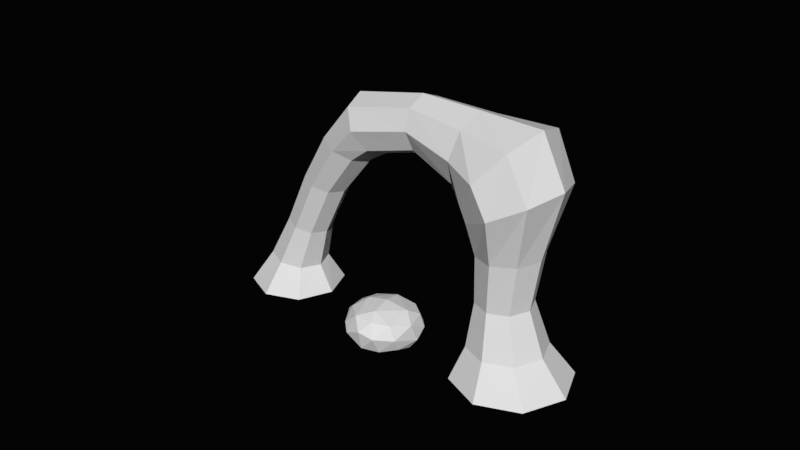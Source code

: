 # Source: MenuScatters.blend  (saved by Blender 2.78.0; exported with 4.5.12 LTS)
import bpy
from mathutils import Matrix  # noqa: F401  (used for matrix-valued properties, if any)

bpy.ops.wm.read_factory_settings(use_empty=True)
scene = bpy.context.scene
scene.name = 'Scene'

# ---- collections
col_collection_1 = bpy.data.collections.new('Collection 1'); scene.collection.children.link(col_collection_1)

# ---- world
world_world = bpy.data.worlds.new('World'); scene.world = world_world
world_world.use_nodes = True; world_world.node_tree.nodes.clear()
_N = world_world.node_tree.nodes; _L = world_world.node_tree.links
n0 = _N.new('ShaderNodeOutputWorld'); n0.name = 'World Output'; n0.location = (300, 300)
n1 = _N.new('ShaderNodeBackground'); n1.name = 'Background'; n1.location = (10, 300)
n1.inputs[0].default_value = (0.01222, 0.01222, 0.01222, 1.0)
n1.inputs[1].default_value = 0.1
_L.new(n1.outputs[0], n0.inputs[0])
n0.is_active_output = True
world_world.color = (0.05088, 0.05088, 0.05088)
world_world.use_sun_shadow = False
world_world.sun_shadow_jitter_overblur = 0.0
world_world.cycles.sampling_method = 'MANUAL'

# ---- meshes
me_cube_008 = bpy.data.meshes.new('Cube.008')
me_cube_008.from_pydata([(-0.01147, -0.004347, 0.00156), (-0.01071, -0.0007337, -0.0007424), (-0.01071, 0.000827, 0.002752), (-0.01105, 0.005004, -0.000358), (-0.00902, 0.004203, -0.002508), (-0.00902, -0.005535, 0.003602), (-0.008991, 0.007194, 0.0009693), (0.0003021, -0.01361, 0.001629), (0.0006012, -0.01256, -0.004395), (0.005171, -0.01267, 0.0003528), (-0.005325, -0.01256, -0.00121), (-0.008136, -0.01007, 0.0004623), (-0.007652, -0.009123, -0.002862), (0.0056, -0.01009, -0.005096), (0.002975, -0.01039, 0.004513), (-0.003392, -0.01041, 0.004596), (0.01187, 0.0005039, -0.003301), (0.01004, -0.001036, -0.00603), (0.01105, 0.005063, -0.001023), (0.01098, -0.001398, 0.002281), (0.009927, -0.008095, -0.0004622), (0.009725, -0.005833, -0.004589), (0.00902, 0.005456, 0.00257), (0.007619, -0.007594, 0.00382), (-0.003025, 0.008368, -0.002605), (-0.0003473, 0.006263, -0.005544), (-0.008136, 0.007968, -0.001815), (0.0007092, 0.009874, 0.002159), (0.005325, 0.008268, -0.003), (0.008136, 0.008073, -0.00109), (0.007652, 0.005917, -0.00569), (-0.005296, 0.008572, 0.001636), (2.189e-12, 0.0003268, 0.006674), (-0.006263, -0.000913, 0.005751), (0.001071, -0.006869, 0.006213), (0.007425, 0.001234, 0.005209), (-0.001071, 0.006651, 0.005164), (-0.008092, 0.004875, 0.003638), (0.004881, 0.008229, 0.003302), (1.906e-11, -0.001304, -0.006703), (0.006263, -0.001798, -0.007737), (-0.001071, -0.007494, -0.006082), (-0.006263, 0.0003894, -0.003586), (0.001071, 0.002725, -0.006874), (0.008092, 0.003593, -0.007035), (-0.008092, -0.005175, -0.002651), (-0.004881, 0.004768, -0.004691)], [], [(1, 3, 4), (0, 12, 11), (0, 1, 12), (2, 0, 5), (3, 6, 26), (3, 2, 6), (8, 10, 12), (10, 11, 12), (9, 13, 20), (9, 8, 13), (7, 9, 14), (9, 20, 23), (10, 15, 11), (11, 15, 5), (16, 20, 21), (21, 20, 13), (18, 30, 29), (18, 16, 30), (16, 17, 44), (19, 18, 22), (16, 19, 20), (20, 19, 23), (19, 35, 23), (25, 28, 30), (28, 29, 30), (24, 25, 46), (26, 46, 4), (24, 26, 31), (31, 26, 6), (31, 6, 37), (28, 27, 29), (29, 38, 22), (33, 36, 37), (36, 27, 31), (34, 33, 15), (33, 2, 5), (35, 34, 23), (34, 15, 14), (34, 14, 23), (36, 35, 38), (40, 43, 44), (43, 25, 30), (41, 40, 13), (40, 17, 21), (42, 41, 45), (41, 8, 12), (43, 42, 46), (42, 1, 4), (1, 0, 3), (4, 3, 26), (12, 1, 45), (5, 0, 11), (3, 0, 2), (6, 2, 37), (8, 7, 10), (9, 7, 8), (15, 7, 14), (14, 9, 23), (10, 7, 15), (17, 16, 21), (30, 16, 44), (19, 16, 18), (35, 19, 22), (22, 18, 29), (25, 24, 28), (26, 24, 46), (27, 24, 31), (28, 24, 27), (29, 27, 38), (2, 33, 37), (33, 32, 36), (37, 36, 31), (34, 32, 33), (15, 33, 5), (35, 32, 34), (36, 32, 35), (27, 36, 38), (38, 35, 22), (17, 40, 44), (40, 39, 43), (44, 43, 30), (8, 41, 13), (41, 39, 40), (13, 40, 21), (1, 42, 45), (42, 39, 41), (45, 41, 12), (43, 39, 42), (25, 43, 46), (46, 42, 4)])
_uv = me_cube_008.uv_layers.new(name='UVMap')
_uv.uv.foreach_set('vector', [0.1244, 0.9949, 0.02049, 0.9502, 0.06261, 0.9087, 0.2845, 0.5095, 0.1329, 0.5383, 0.1889, 0.4697, 0.2845, 0.5095, 0.3383, 0.5642, 0.1329, 0.5383, 0.3679, 0.4963, 0.2845, 0.5095, 0.2743, 0.4595, 0.4589, 0.5642, 0.4998, 0.497, 0.577, 0.5217, 0.4589, 0.5642, 0.3679, 0.4963, 0.4998, 0.497, 0.0001041, 0.3373, 0.1323, 0.4306, 0.1329, 0.5383, 0.1323, 0.4306, 0.1889, 0.4697, 0.1329, 0.5383, 0.1363, 0.2542, 0.0267, 0.1597, 0.1879, 0.1527, 0.1363, 0.2542, 0.0001041, 0.3373, 0.0267, 0.1597, 0.1456, 0.3339, 0.1363, 0.2542, 0.2045, 0.2932, 0.1363, 0.2542, 0.1879, 0.1527, 0.232, 0.2215, 0.1323, 0.4306, 0.2117, 0.3782, 0.1889, 0.4697, 0.1889, 0.4697, 0.2117, 0.3782, 0.2743, 0.4595, 0.3447, 0.0001041, 0.1879, 0.1527, 0.1633, 0.04793, 0.1633, 0.04793, 0.1879, 0.1527, 0.0267, 0.1597, 0.4368, 0.09695, 0.5614, 0.02381, 0.508, 0.1415, 0.4368, 0.09695, 0.3447, 0.0001041, 0.5614, 0.02381, 0.3023, 0.5645, 0.3047, 0.6322, 0.2225, 0.6368, 0.3151, 0.1454, 0.4368, 0.09695, 0.4284, 0.1709, 0.3447, 0.0001041, 0.3151, 0.1454, 0.1879, 0.1527, 0.1879, 0.1527, 0.3151, 0.1454, 0.232, 0.2215, 0.3151, 0.1454, 0.3617, 0.215, 0.232, 0.2215, 0.1112, 0.7429, 0.09756, 0.6263, 0.1781, 0.6146, 0.5863, 0.1508, 0.508, 0.1415, 0.5614, 0.02381, 0.03235, 0.7686, 0.1112, 0.7429, 0.09539, 0.8278, 0.0001041, 0.8657, 0.09539, 0.8278, 0.06261, 0.9087, 0.6529, 0.376, 0.577, 0.5217, 0.5296, 0.4128, 0.5296, 0.4128, 0.577, 0.5217, 0.4998, 0.497, 0.5296, 0.4128, 0.4998, 0.497, 0.4395, 0.4519, 0.5863, 0.1508, 0.5278, 0.2921, 0.508, 0.1415, 0.508, 0.1415, 0.4738, 0.2338, 0.4284, 0.1709, 0.3445, 0.4135, 0.4574, 0.3323, 0.4395, 0.4519, 0.4574, 0.3323, 0.5278, 0.2921, 0.5296, 0.4128, 0.2595, 0.3149, 0.3445, 0.4135, 0.2117, 0.3782, 0.3445, 0.4135, 0.3679, 0.4963, 0.2743, 0.4595, 0.3617, 0.215, 0.2595, 0.3149, 0.232, 0.2215, 0.2595, 0.3149, 0.2117, 0.3782, 0.2045, 0.2932, 0.2595, 0.3149, 0.2045, 0.2932, 0.232, 0.2215, 0.4574, 0.3323, 0.3617, 0.215, 0.4738, 0.2338, 0.2892, 0.7008, 0.1808, 0.7475, 0.2225, 0.6368, 0.1808, 0.7475, 0.1112, 0.7429, 0.1781, 0.6146, 0.3286, 0.8609, 0.2892, 0.7008, 0.4332, 0.7695, 0.2892, 0.7008, 0.3047, 0.6322, 0.3929, 0.659, 0.1518, 0.8948, 0.3286, 0.8609, 0.2292, 0.9755, 0.3286, 0.8609, 0.4332, 0.8819, 0.3021, 0.9999, 0.1808, 0.7475, 0.1518, 0.8948, 0.09539, 0.8278, 0.1518, 0.8948, 0.1244, 0.9949, 0.06261, 0.9087, 0.3383, 0.5642, 0.2845, 0.5095, 0.4589, 0.5642, 0.06261, 0.9087, 0.02049, 0.9502, 0.0001041, 0.8657, 0.3021, 0.9999, 0.1244, 0.9949, 0.2292, 0.9755, 0.2743, 0.4595, 0.2845, 0.5095, 0.1889, 0.4697, 0.4589, 0.5642, 0.2845, 0.5095, 0.3679, 0.4963, 0.4998, 0.497, 0.3679, 0.4963, 0.4395, 0.4519, 0.0001041, 0.3373, 0.1456, 0.3339, 0.1323, 0.4306, 0.1363, 0.2542, 0.1456, 0.3339, 0.0001041, 0.3373, 0.2117, 0.3782, 0.1456, 0.3339, 0.2045, 0.2932, 0.2045, 0.2932, 0.1363, 0.2542, 0.232, 0.2215, 0.1323, 0.4306, 0.1456, 0.3339, 0.2117, 0.3782, 0.3047, 0.6322, 0.3023, 0.5645, 0.3929, 0.659, 0.1781, 0.6146, 0.3023, 0.5645, 0.2225, 0.6368, 0.3151, 0.1454, 0.3447, 0.0001041, 0.4368, 0.09695, 0.3617, 0.215, 0.3151, 0.1454, 0.4284, 0.1709, 0.4284, 0.1709, 0.4368, 0.09695, 0.508, 0.1415, 0.1112, 0.7429, 0.03235, 0.7686, 0.09756, 0.6263, 0.0001041, 0.8657, 0.03235, 0.7686, 0.09539, 0.8278, 0.5278, 0.2921, 0.6529, 0.376, 0.5296, 0.4128, 0.5863, 0.1508, 0.6529, 0.376, 0.5278, 0.2921, 0.508, 0.1415, 0.5278, 0.2921, 0.4738, 0.2338, 0.3679, 0.4963, 0.3445, 0.4135, 0.4395, 0.4519, 0.3445, 0.4135, 0.358, 0.3228, 0.4574, 0.3323, 0.4395, 0.4519, 0.4574, 0.3323, 0.5296, 0.4128, 0.2595, 0.3149, 0.358, 0.3228, 0.3445, 0.4135, 0.2117, 0.3782, 0.3445, 0.4135, 0.2743, 0.4595, 0.3617, 0.215, 0.358, 0.3228, 0.2595, 0.3149, 0.4574, 0.3323, 0.358, 0.3228, 0.3617, 0.215, 0.5278, 0.2921, 0.4574, 0.3323, 0.4738, 0.2338, 0.4738, 0.2338, 0.3617, 0.215, 0.4284, 0.1709, 0.3047, 0.6322, 0.2892, 0.7008, 0.2225, 0.6368, 0.2892, 0.7008, 0.2358, 0.7953, 0.1808, 0.7475, 0.2225, 0.6368, 0.1808, 0.7475, 0.1781, 0.6146, 0.4332, 0.8819, 0.3286, 0.8609, 0.4332, 0.7695, 0.3286, 0.8609, 0.2358, 0.7953, 0.2892, 0.7008, 0.4332, 0.7695, 0.2892, 0.7008, 0.3929, 0.659, 0.1244, 0.9949, 0.1518, 0.8948, 0.2292, 0.9755, 0.1518, 0.8948, 0.2358, 0.7953, 0.3286, 0.8609, 0.2292, 0.9755, 0.3286, 0.8609, 0.3021, 0.9999, 0.1808, 0.7475, 0.2358, 0.7953, 0.1518, 0.8948, 0.1112, 0.7429, 0.1808, 0.7475, 0.09539, 0.8278, 0.09539, 0.8278, 0.1518, 0.8948, 0.06261, 0.9087])
me_cube_008.use_remesh_preserve_volume = False
me_cube_008.use_remesh_preserve_attributes = False
me_cube_008.use_mirror_vertex_groups = False
me_cube_008.update()
me_circle = bpy.data.meshes.new('Circle')
me_circle.from_pydata([(-0.03845, 0.01601, 0.0002658), (-0.04914, 0.01184, 0.0002983), (-0.05375, 0.001325, 0.0003149), (-0.04957, -0.009367, 0.0003059), (-0.03906, -0.01397, 0.0002765), (-0.02837, -0.009799, 0.000244), (-0.02376, 0.0007145, 0.0002274), (-0.02793, 0.01141, 0.0002364), (-0.0372, 0.01001, 0.009784), (-0.04357, 0.007497, 0.01063), (-0.04631, 0.001178, 0.01098), (-0.04383, -0.005249, 0.01063), (-0.03756, -0.008017, 0.00979), (-0.03119, -0.005506, 0.008943), (-0.02845, 0.000813, 0.008591), (-0.03094, 0.007239, 0.008939), (-0.03665, 0.005934, 0.02449), (-0.03179, 0.007885, 0.0234), (-0.03874, 0.001028, 0.02494), (-0.03685, -0.003959, 0.02449), (-0.03207, -0.006106, 0.0234), (-0.02721, -0.004156, 0.02231), (-0.02512, 0.0007499, 0.02186), (-0.02701, 0.005737, 0.02231), (-0.02856, 0.005851, 0.04161), (-0.0237, 0.007833, 0.0402), (-0.03066, 0.00087, 0.0422), (-0.02877, -0.004193, 0.04162), (-0.02399, -0.006372, 0.04021), (-0.01913, -0.00439, 0.0388), (-0.01703, 0.0005912, 0.03821), (-0.01893, 0.005654, 0.0388), (-0.01891, 0.006492, 0.05729), (-0.01346, 0.008806, 0.05503), (-0.02127, 0.0006844, 0.05823), (-0.01915, -0.005215, 0.05729), (-0.0138, -0.00775, 0.05503), (-0.008353, -0.005436, 0.05277), (-0.005998, 0.0003713, 0.05183), (-0.008115, 0.006271, 0.05276), (-0.008178, 0.007222, 0.0697), (-0.004585, 0.009963, 0.06389), (-0.00978, 0.0004555, 0.0721), (-0.008454, -0.006372, 0.0697), (-0.004976, -0.009262, 0.0639), (-0.001384, -0.00652, 0.05809), (0.0002189, 0.0002462, 0.05568), (-0.001107, 0.007074, 0.05808), (0.01406, 0.006012, 0.07473), (0.01475, 0.008498, 0.06872), (0.01368, -2.017e-05, 0.07722), (0.01382, -0.006065, 0.07473), (0.0144, -0.008581, 0.06873), (0.01509, -0.006095, 0.06272), (0.01548, -6.281e-05, 0.06023), (0.01534, 0.005982, 0.06272), (0.033, 0.007676, 0.07388), (0.03182, 0.01105, 0.06588), (0.03335, -0.0004205, 0.07719), (0.03267, -0.008498, 0.07388), (0.03136, -0.01183, 0.06589), (0.03018, -0.008453, 0.0579), (0.02983, -0.0003571, 0.05458), (0.03051, 0.007721, 0.05789), (0.0504, 0.0108, 0.07318), (0.04322, 0.01574, 0.06419), (0.05318, -0.0008244, 0.07691), (0.04993, -0.01233, 0.07319), (0.04256, -0.01698, 0.0642), (0.03538, -0.01204, 0.0552), (0.0326, -0.0004144, 0.05147), (0.03585, 0.01109, 0.05519), (0.05695, 0.009946, 0.05967), (0.04748, 0.01463, 0.05455), (0.06069, -0.0009827, 0.06179), (0.05651, -0.01175, 0.05967), (0.04685, -0.01605, 0.05456), (0.03738, -0.01137, 0.04944), (0.03364, -0.0004371, 0.04731), (0.03782, 0.01033, 0.04943), (0.05218, 0.006176, 0.03954), (0.04527, 0.009213, 0.03892), (0.05492, -0.000873, 0.03981), (0.05189, -0.007805, 0.03955), (0.04487, -0.01056, 0.03892), (0.03797, -0.007522, 0.0383), (0.03523, -0.0004727, 0.03804), (0.03825, 0.006459, 0.03829), (0.04997, 0.00527, 0.02351), (0.04398, 0.007897, 0.02336), (0.05235, -0.0008264, 0.02357), (0.04972, -0.006821, 0.02351), (0.04363, -0.009202, 0.02337), (0.03763, -0.006575, 0.02323), (0.03525, -0.0004786, 0.02317), (0.03788, 0.005516, 0.02322), (0.05418, 0.007654, 0.009999), (0.04574, 0.01136, 0.009798), (0.05753, -0.0009368, 0.01008), (0.05383, -0.009384, 0.01001), (0.04525, -0.01274, 0.009807), (0.0368, -0.009037, 0.009606), (0.03345, -0.0004466, 0.00952), (0.03715, 0.008, 0.0096), (0.06074, 0.01194, 0.0003067), (0.04792, 0.01756, 0.0001618), (0.06584, -0.001109, 0.0003704), (0.06022, -0.01394, 0.0003158), (0.04717, -0.01903, 0.0001748), (0.03435, -0.01341, 2.994e-05), (0.02925, -0.0003646, -3.385e-05), (0.03487, 0.01246, 2.075e-05)], [], [(2, 3, 11, 10), (0, 1, 9, 8), (7, 0, 8, 15), (5, 6, 14, 13), (3, 4, 12, 11), (1, 2, 10, 9), (6, 7, 15, 14), (4, 5, 13, 12), (13, 14, 22, 21), (17, 16, 24, 25), (11, 12, 20, 19), (9, 10, 18, 16), (14, 15, 23, 22), (12, 13, 21, 20), (10, 11, 19, 18), (8, 9, 16, 17), (15, 8, 17, 23), (30, 31, 39, 38), (23, 17, 25, 31), (21, 22, 30, 29), (19, 20, 28, 27), (16, 18, 26, 24), (22, 23, 31, 30), (20, 21, 29, 28), (18, 19, 27, 26), (32, 34, 42, 40), (28, 29, 37, 36), (26, 27, 35, 34), (25, 24, 32, 33), (31, 25, 33, 39), (29, 30, 38, 37), (27, 28, 36, 35), (24, 26, 34, 32), (47, 41, 49, 55), (38, 39, 47, 46), (36, 37, 45, 44), (34, 35, 43, 42), (33, 32, 40, 41), (39, 33, 41, 47), (37, 38, 46, 45), (35, 36, 44, 43), (50, 51, 59, 58), (45, 46, 54, 53), (43, 44, 52, 51), (40, 42, 50, 48), (46, 47, 55, 54), (44, 45, 53, 52), (42, 43, 51, 50), (41, 40, 48, 49), (62, 63, 71, 70), (49, 48, 56, 57), (55, 49, 57, 63), (53, 54, 62, 61), (51, 52, 60, 59), (48, 50, 58, 56), (54, 55, 63, 62), (52, 53, 61, 60), (67, 68, 76, 75), (60, 61, 69, 68), (58, 59, 67, 66), (57, 56, 64, 65), (63, 57, 65, 71), (61, 62, 70, 69), (59, 60, 68, 67), (56, 58, 66, 64), (79, 73, 81, 87), (64, 66, 74, 72), (70, 71, 79, 78), (68, 69, 77, 76), (66, 67, 75, 74), (65, 64, 72, 73), (71, 65, 73, 79), (69, 70, 78, 77), (84, 85, 93, 92), (77, 78, 86, 85), (75, 76, 84, 83), (72, 74, 82, 80), (78, 79, 87, 86), (76, 77, 85, 84), (74, 75, 83, 82), (73, 72, 80, 81), (94, 95, 103, 102), (82, 83, 91, 90), (81, 80, 88, 89), (87, 81, 89, 95), (85, 86, 94, 93), (83, 84, 92, 91), (80, 82, 90, 88), (86, 87, 95, 94), (101, 102, 110, 109), (92, 93, 101, 100), (90, 91, 99, 98), (89, 88, 96, 97), (95, 89, 97, 103), (93, 94, 102, 101), (91, 92, 100, 99), (88, 90, 98, 96), (104, 106, 107, 108, 109, 110, 111, 105), (99, 100, 108, 107), (96, 98, 106, 104), (102, 103, 111, 110), (100, 101, 109, 108), (98, 99, 107, 106), (97, 96, 104, 105), (103, 97, 105, 111), (1, 0, 7, 6, 5, 4, 3, 2)])
_uv = me_circle.uv_layers.new(name='UVMap')
_uv.uv.foreach_set('vector', [0.0001497, 0.0876, 0.03569, 0.0429, 0.08053, 0.08873, 0.05834, 0.1159, 0.07259, 0.7432, 0.02926, 0.7097, 0.07993, 0.6704, 0.1068, 0.6958, 0.1207, 0.7628, 0.07259, 0.7432, 0.1068, 0.6958, 0.1389, 0.7159, 0.1335, 0.002746, 0.1829, 0.0001497, 0.1794, 0.04266, 0.1452, 0.05167, 0.03569, 0.0429, 0.08319, 0.01561, 0.1106, 0.06724, 0.08053, 0.08873, 0.02926, 0.7097, 0.0001497, 0.6606, 0.06166, 0.6405, 0.07993, 0.6704, 0.1693, 0.7721, 0.1207, 0.7628, 0.1389, 0.7159, 0.1716, 0.7295, 0.08319, 0.01561, 0.1335, 0.002746, 0.1452, 0.05167, 0.1106, 0.06724, 0.1452, 0.05167, 0.1794, 0.04266, 0.2088, 0.1012, 0.1861, 0.1152, 0.1666, 0.6422, 0.1461, 0.6242, 0.2187, 0.5647, 0.2391, 0.5817, 0.08053, 0.08873, 0.1106, 0.06724, 0.1625, 0.1285, 0.1398, 0.1435, 0.07993, 0.6704, 0.06166, 0.6405, 0.1294, 0.6038, 0.1461, 0.6242, 0.1716, 0.7295, 0.1389, 0.7159, 0.1882, 0.6586, 0.2087, 0.6755, 0.1106, 0.06724, 0.1452, 0.05167, 0.1861, 0.1152, 0.1625, 0.1285, 0.05834, 0.1159, 0.08053, 0.08873, 0.1398, 0.1435, 0.1204, 0.1615, 0.1068, 0.6958, 0.07993, 0.6704, 0.1461, 0.6242, 0.1666, 0.6422, 0.1389, 0.7159, 0.1068, 0.6958, 0.1666, 0.6422, 0.1882, 0.6586, 0.2763, 0.6194, 0.2593, 0.5991, 0.3343, 0.5534, 0.3504, 0.5793, 0.1882, 0.6586, 0.1666, 0.6422, 0.2391, 0.5817, 0.2593, 0.5991, 0.1861, 0.1152, 0.2088, 0.1012, 0.2681, 0.1661, 0.2485, 0.1838, 0.1398, 0.1435, 0.1625, 0.1285, 0.2261, 0.1983, 0.2036, 0.2124, 0.1461, 0.6242, 0.1294, 0.6038, 0.2006, 0.5459, 0.2187, 0.5647, 0.2087, 0.6755, 0.1882, 0.6586, 0.2593, 0.5991, 0.2763, 0.6194, 0.1625, 0.1285, 0.1861, 0.1152, 0.2485, 0.1838, 0.2261, 0.1983, 0.1204, 0.1615, 0.1398, 0.1435, 0.2036, 0.2124, 0.183, 0.2286, 0.2891, 0.5116, 0.2691, 0.4892, 0.3392, 0.4414, 0.352, 0.4733, 0.2261, 0.1983, 0.2485, 0.1838, 0.3165, 0.2394, 0.2915, 0.2577, 0.183, 0.2286, 0.2036, 0.2124, 0.266, 0.2746, 0.2432, 0.294, 0.2391, 0.5817, 0.2187, 0.5647, 0.2891, 0.5116, 0.312, 0.5319, 0.2593, 0.5991, 0.2391, 0.5817, 0.312, 0.5319, 0.3343, 0.5534, 0.2485, 0.1838, 0.2681, 0.1661, 0.3361, 0.2159, 0.3165, 0.2394, 0.2036, 0.2124, 0.2261, 0.1983, 0.2915, 0.2577, 0.266, 0.2746, 0.2187, 0.5647, 0.2006, 0.5459, 0.2691, 0.4892, 0.2891, 0.5116, 0.3738, 0.5355, 0.3633, 0.5037, 0.4597, 0.491, 0.4602, 0.5251, 0.3504, 0.5793, 0.3343, 0.5534, 0.3738, 0.5355, 0.3832, 0.569, 0.2915, 0.2577, 0.3165, 0.2394, 0.3533, 0.2625, 0.3385, 0.2926, 0.2432, 0.294, 0.266, 0.2746, 0.3231, 0.3212, 0.3061, 0.351, 0.312, 0.5319, 0.2891, 0.5116, 0.352, 0.4733, 0.3633, 0.5037, 0.3343, 0.5534, 0.312, 0.5319, 0.3633, 0.5037, 0.3738, 0.5355, 0.3165, 0.2394, 0.3361, 0.2159, 0.3671, 0.2306, 0.3533, 0.2625, 0.266, 0.2746, 0.2915, 0.2577, 0.3385, 0.2926, 0.3231, 0.3212, 0.4172, 0.382, 0.4252, 0.3504, 0.5177, 0.3616, 0.5109, 0.4038, 0.3533, 0.2625, 0.3671, 0.2306, 0.4396, 0.2512, 0.4374, 0.2846, 0.3231, 0.3212, 0.3385, 0.2926, 0.4322, 0.3183, 0.4252, 0.3504, 0.352, 0.4733, 0.3392, 0.4414, 0.4535, 0.4258, 0.4571, 0.4582, 0.3832, 0.569, 0.3738, 0.5355, 0.4602, 0.5251, 0.4579, 0.5585, 0.3385, 0.2926, 0.3533, 0.2625, 0.4374, 0.2846, 0.4322, 0.3183, 0.3061, 0.351, 0.3231, 0.3212, 0.4252, 0.3504, 0.4172, 0.382, 0.3633, 0.5037, 0.352, 0.4733, 0.4571, 0.4582, 0.4597, 0.491, 0.5273, 0.5869, 0.5443, 0.5457, 0.5777, 0.5501, 0.5428, 0.5988, 0.4597, 0.491, 0.4571, 0.4582, 0.5503, 0.4598, 0.5498, 0.5019, 0.4602, 0.5251, 0.4597, 0.491, 0.5498, 0.5019, 0.5443, 0.5457, 0.4374, 0.2846, 0.4396, 0.2512, 0.5123, 0.2325, 0.5235, 0.2757, 0.4252, 0.3504, 0.4322, 0.3183, 0.523, 0.3198, 0.5177, 0.3616, 0.4571, 0.4582, 0.4535, 0.4258, 0.5493, 0.417, 0.5503, 0.4598, 0.4579, 0.5585, 0.4602, 0.5251, 0.5443, 0.5457, 0.5273, 0.5869, 0.4322, 0.3183, 0.4374, 0.2846, 0.5235, 0.2757, 0.523, 0.3198, 0.5902, 0.367, 0.5759, 0.3244, 0.6049, 0.2975, 0.6317, 0.333, 0.523, 0.3198, 0.5235, 0.2757, 0.5573, 0.2758, 0.5759, 0.3244, 0.5109, 0.4038, 0.5177, 0.3616, 0.5902, 0.367, 0.6045, 0.4167, 0.5498, 0.5019, 0.5503, 0.4598, 0.6228, 0.4643, 0.6028, 0.5046, 0.5443, 0.5457, 0.5498, 0.5019, 0.6028, 0.5046, 0.5777, 0.5501, 0.5235, 0.2757, 0.5123, 0.2325, 0.5293, 0.2229, 0.5573, 0.2758, 0.5177, 0.3616, 0.523, 0.3198, 0.5759, 0.3244, 0.5902, 0.367, 0.5503, 0.4598, 0.5493, 0.417, 0.6438, 0.417, 0.6228, 0.4643, 0.5951, 0.5736, 0.6279, 0.5351, 0.6514, 0.6096, 0.6164, 0.63, 0.6228, 0.4643, 0.6438, 0.417, 0.7017, 0.4721, 0.6593, 0.5037, 0.5428, 0.5988, 0.5777, 0.5501, 0.5951, 0.5736, 0.5562, 0.6142, 0.5759, 0.3244, 0.5573, 0.2758, 0.5777, 0.2549, 0.6049, 0.2975, 0.6045, 0.4167, 0.5902, 0.367, 0.6317, 0.333, 0.6694, 0.3701, 0.6028, 0.5046, 0.6228, 0.4643, 0.6593, 0.5037, 0.6279, 0.5351, 0.5777, 0.5501, 0.6028, 0.5046, 0.6279, 0.5351, 0.5951, 0.5736, 0.5573, 0.2758, 0.5293, 0.2229, 0.5447, 0.2095, 0.5777, 0.2549, 0.6384, 0.227, 0.6065, 0.202, 0.6479, 0.1295, 0.6806, 0.1481, 0.5777, 0.2549, 0.5447, 0.2095, 0.5765, 0.1773, 0.6065, 0.202, 0.6317, 0.333, 0.6049, 0.2975, 0.6384, 0.227, 0.6712, 0.2486, 0.6593, 0.5037, 0.7017, 0.4721, 0.7233, 0.5805, 0.6869, 0.5926, 0.5562, 0.6142, 0.5951, 0.5736, 0.6164, 0.63, 0.5833, 0.6504, 0.6049, 0.2975, 0.5777, 0.2549, 0.6065, 0.202, 0.6384, 0.227, 0.6694, 0.3701, 0.6317, 0.333, 0.6712, 0.2486, 0.7056, 0.2656, 0.6279, 0.5351, 0.6593, 0.5037, 0.6869, 0.5926, 0.6514, 0.6096, 0.6138, 0.7184, 0.6475, 0.7075, 0.6703, 0.7813, 0.6236, 0.7858, 0.7056, 0.2656, 0.6712, 0.2486, 0.7122, 0.1691, 0.7394, 0.1902, 0.6514, 0.6096, 0.6869, 0.5926, 0.7166, 0.677, 0.6825, 0.6935, 0.6164, 0.63, 0.6514, 0.6096, 0.6825, 0.6935, 0.6475, 0.7075, 0.6065, 0.202, 0.5765, 0.1773, 0.6159, 0.1141, 0.6479, 0.1295, 0.6712, 0.2486, 0.6384, 0.227, 0.6806, 0.1481, 0.7122, 0.1691, 0.6869, 0.5926, 0.7233, 0.5805, 0.7464, 0.6598, 0.7166, 0.677, 0.5833, 0.6504, 0.6164, 0.63, 0.6475, 0.7075, 0.6138, 0.7184, 0.6805, 0.05951, 0.6349, 0.04864, 0.6355, 0.0001498, 0.6994, 0.008958, 0.6806, 0.1481, 0.6479, 0.1295, 0.6805, 0.05951, 0.7268, 0.07965, 0.7394, 0.1902, 0.7122, 0.1691, 0.7682, 0.1095, 0.7983, 0.1485, 0.6825, 0.6935, 0.7166, 0.677, 0.764, 0.7437, 0.7189, 0.7676, 0.6475, 0.7075, 0.6825, 0.6935, 0.7189, 0.7676, 0.6703, 0.7813, 0.6479, 0.1295, 0.6159, 0.1141, 0.6349, 0.04864, 0.6805, 0.05951, 0.7122, 0.1691, 0.6806, 0.1481, 0.7268, 0.07965, 0.7682, 0.1095, 0.7166, 0.677, 0.7464, 0.6598, 0.7991, 0.7091, 0.764, 0.7437, 0.1173, 0.9999, 0.04867, 0.9999, 0.0001497, 0.9513, 0.0001498, 0.8827, 0.04867, 0.8342, 0.1173, 0.8342, 0.1658, 0.8827, 0.1658, 0.9513, 0.7682, 0.1095, 0.7268, 0.07965, 0.7616, 0.02981, 0.8185, 0.06665, 0.764, 0.7437, 0.7991, 0.7091, 0.8566, 0.7404, 0.808, 0.793, 0.6236, 0.7858, 0.6703, 0.7813, 0.6821, 0.8339, 0.6176, 0.8339, 0.7268, 0.07965, 0.6805, 0.05951, 0.6994, 0.008958, 0.7616, 0.02981, 0.7983, 0.1485, 0.7682, 0.1095, 0.8185, 0.06665, 0.8595, 0.1254, 0.7189, 0.7676, 0.764, 0.7437, 0.808, 0.793, 0.7466, 0.8217, 0.6703, 0.7813, 0.7189, 0.7676, 0.7466, 0.8217, 0.6821, 0.8339, 0.2621, 0.8342, 0.3019, 0.874, 0.3019, 0.9302, 0.2621, 0.97, 0.2059, 0.97, 0.1661, 0.9302, 0.1661, 0.874, 0.2059, 0.8342])
me_circle.use_remesh_preserve_volume = False
me_circle.use_remesh_preserve_attributes = False
me_circle.use_mirror_vertex_groups = False
me_circle.update()

# ---- objects
ob_rock = bpy.data.objects.new('Rock', me_cube_008)
ob_arch = bpy.data.objects.new('Arch', me_circle)

# ---- transforms, parenting, visibility, modifiers, constraints
ob_rock.location = (0.0, 0.0, 0.0)
ob_rock.lineart.crease_threshold = 0.0
ob_arch.location = (0.0, 0.0, 0.0)
ob_arch.lineart.crease_threshold = 0.0

# ---- collection membership
col_collection_1.objects.link(ob_rock)
col_collection_1.objects.link(ob_arch)

# ---- scene / render settings (as saved in the file)
scene.frame_start = 1; scene.frame_end = 250; scene.frame_set(1)
scene.render.engine = 'CYCLES'
scene.render.dither_intensity = 0.0
scene.cycles.use_denoising = False
scene.cycles.samples = 1024
scene.cycles.sampling_pattern = 'TABULATED_SOBOL'
scene.cycles.light_sampling_threshold = 0.0
scene.cycles.use_adaptive_sampling = False
scene.cycles.use_light_tree = False
scene.cycles.blur_glossy = 0.0
scene.cycles.sample_clamp_indirect = 1.0
scene.view_settings.view_transform = 'Standard'
bpy.context.view_layer.update()

# ---- added for rendering (the .blend has no active camera and no usable light): camera, sun
cam_auto = bpy.data.cameras.new('AutoCamera')
cam_auto.lens = 50.0
cam_auto.sensor_width = 36.0
cam_auto.clip_end = 1000.0
ob_auto_camera = bpy.data.objects.new('AutoCamera', cam_auto)
scene.collection.objects.link(ob_auto_camera)
ob_auto_camera.location = (0.191089, -0.222791, 0.182777)
ob_auto_camera.rotation_euler = (1.09748, -7.21219e-08, 0.694738)
scene.camera = ob_auto_camera
light_auto_sun = bpy.data.lights.new('AutoSun', 'SUN')
light_auto_sun.energy = 3.0
light_auto_sun.angle = 0.0523599
ob_auto_sun = bpy.data.objects.new('AutoSun', light_auto_sun)
scene.collection.objects.link(ob_auto_sun)
ob_auto_sun.rotation_euler = (0.872665, 0.174533, 0.523599)
bpy.context.view_layer.update()

